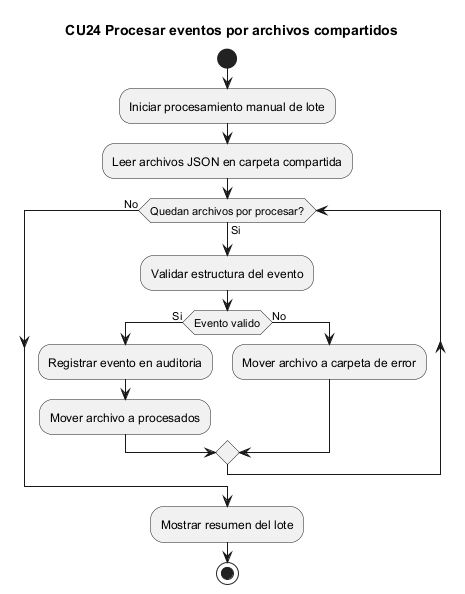

The diagram above was rendered by PlantUML. Its source (embedded in the PNG):
@startuml CU24_actividad_procesar_eventos_archivos_compartidos
title CU24 Procesar eventos por archivos compartidos
start
:Iniciar procesamiento manual de lote;
:Leer archivos JSON en carpeta compartida;
while (Quedan archivos por procesar?) is (Si)
  :Validar estructura del evento;
  if (Evento valido) then (Si)
    :Registrar evento en auditoria;
    :Mover archivo a procesados;
  else (No)
    :Mover archivo a carpeta de error;
  endif
endwhile (No)
:Mostrar resumen del lote;
stop
@enduml